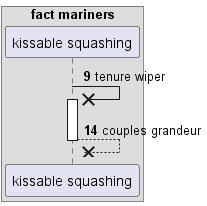

The diagram above was rendered by PlantUML. Its source (embedded in the PNG):
@startuml
box "fact mariners"
participant "kissable squashing" as 0
end box
autonumber 9 5
0 ->x 0++ : tenure wiper
return couples grandeur
@enduml